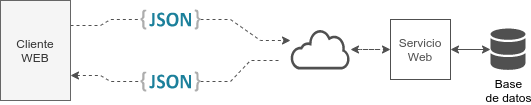

The diagram above was exported from draw.io. Its source (the exported page's mxGraphModel, read from the mxfile embedded in the PNG):
<mxGraphModel dx="885" dy="642" grid="1" gridSize="10" guides="1" tooltips="1" connect="1" arrows="1" fold="1" page="1" pageScale="1" pageWidth="850" pageHeight="1100" math="0" shadow="0">
  <root>
    <mxCell id="0" />
    <mxCell id="1" parent="0" />
    <mxCell id="21" style="edgeStyle=entityRelationEdgeStyle;rounded=0;orthogonalLoop=1;jettySize=auto;html=1;exitX=1;exitY=0.25;exitDx=0;exitDy=0;dashed=1;startArrow=none;startFill=0;endArrow=none;endFill=0;strokeColor=#505050;fontColor=#505050;" edge="1" parent="1" source="2" target="16">
      <mxGeometry relative="1" as="geometry" />
    </mxCell>
    <mxCell id="2" value="Cliente&lt;br&gt;WEB" style="rounded=1;whiteSpace=wrap;html=1;fillColor=#f5f5f5;strokeColor=#666666;arcSize=0;fontColor=#333333;" parent="1" vertex="1">
      <mxGeometry x="200" y="310" width="70" height="100" as="geometry" />
    </mxCell>
    <mxCell id="10" style="edgeStyle=none;rounded=0;orthogonalLoop=1;jettySize=auto;html=1;startArrow=classic;startFill=1;strokeColor=#505050;" edge="1" parent="1" target="9">
      <mxGeometry relative="1" as="geometry">
        <mxPoint x="650" y="359" as="sourcePoint" />
      </mxGeometry>
    </mxCell>
    <mxCell id="9" value="Base&lt;br&gt;de datos" style="shadow=0;dashed=0;html=1;strokeColor=none;fillColor=#505050;labelPosition=center;verticalLabelPosition=bottom;verticalAlign=top;outlineConnect=0;align=center;shape=mxgraph.office.databases.database_mini_2;" vertex="1" parent="1">
      <mxGeometry x="690" y="338" width="35" height="42" as="geometry" />
    </mxCell>
    <mxCell id="22" style="edgeStyle=entityRelationEdgeStyle;rounded=0;orthogonalLoop=1;jettySize=auto;html=1;dashed=1;startArrow=none;startFill=0;endArrow=classic;endFill=1;strokeColor=#505050;fontColor=#505050;" edge="1" parent="1" source="16">
      <mxGeometry relative="1" as="geometry">
        <mxPoint x="490" y="350" as="targetPoint" />
      </mxGeometry>
    </mxCell>
    <mxCell id="16" value="" style="dashed=0;outlineConnect=0;html=1;align=center;labelPosition=center;verticalLabelPosition=bottom;verticalAlign=top;shape=mxgraph.weblogos.json_2;strokeColor=#505050;fontColor=#505050;" vertex="1" parent="1">
      <mxGeometry x="340" y="319" width="60" height="20" as="geometry" />
    </mxCell>
    <mxCell id="23" style="edgeStyle=entityRelationEdgeStyle;rounded=0;orthogonalLoop=1;jettySize=auto;html=1;exitX=1;exitY=0.75;exitDx=0;exitDy=0;dashed=1;startArrow=classic;startFill=1;endArrow=none;endFill=0;strokeColor=#505050;fontColor=#505050;" edge="1" parent="1" target="25" source="2">
      <mxGeometry relative="1" as="geometry">
        <mxPoint x="270" y="476" as="sourcePoint" />
      </mxGeometry>
    </mxCell>
    <mxCell id="24" style="edgeStyle=entityRelationEdgeStyle;rounded=0;orthogonalLoop=1;jettySize=auto;html=1;dashed=1;startArrow=none;startFill=0;endArrow=none;endFill=0;strokeColor=#505050;fontColor=#505050;" edge="1" parent="1" source="25">
      <mxGeometry relative="1" as="geometry">
        <mxPoint x="480" y="370" as="targetPoint" />
      </mxGeometry>
    </mxCell>
    <mxCell id="25" value="" style="dashed=0;outlineConnect=0;html=1;align=center;labelPosition=center;verticalLabelPosition=bottom;verticalAlign=top;shape=mxgraph.weblogos.json_2;strokeColor=#505050;fontColor=#505050;" vertex="1" parent="1">
      <mxGeometry x="340" y="381" width="60" height="20" as="geometry" />
    </mxCell>
    <mxCell id="29" style="edgeStyle=entityRelationEdgeStyle;rounded=0;orthogonalLoop=1;jettySize=auto;html=1;entryX=0;entryY=0.5;entryDx=0;entryDy=0;dashed=1;startArrow=classic;startFill=1;endArrow=classic;endFill=1;strokeColor=#505050;fontColor=#505050;" edge="1" parent="1" source="26" target="27">
      <mxGeometry relative="1" as="geometry" />
    </mxCell>
    <mxCell id="26" value="" style="pointerEvents=1;shadow=0;dashed=0;html=1;strokeColor=none;fillColor=#505050;labelPosition=center;verticalLabelPosition=bottom;outlineConnect=0;verticalAlign=top;align=center;shape=mxgraph.office.clouds.cloud;fontColor=#505050;" vertex="1" parent="1">
      <mxGeometry x="490" y="339" width="60" height="40" as="geometry" />
    </mxCell>
    <mxCell id="27" value="Servicio&lt;br&gt;Web" style="rounded=0;whiteSpace=wrap;html=1;strokeColor=#505050;fontColor=#505050;" vertex="1" parent="1">
      <mxGeometry x="590" y="329" width="60" height="60" as="geometry" />
    </mxCell>
  </root>
</mxGraphModel>